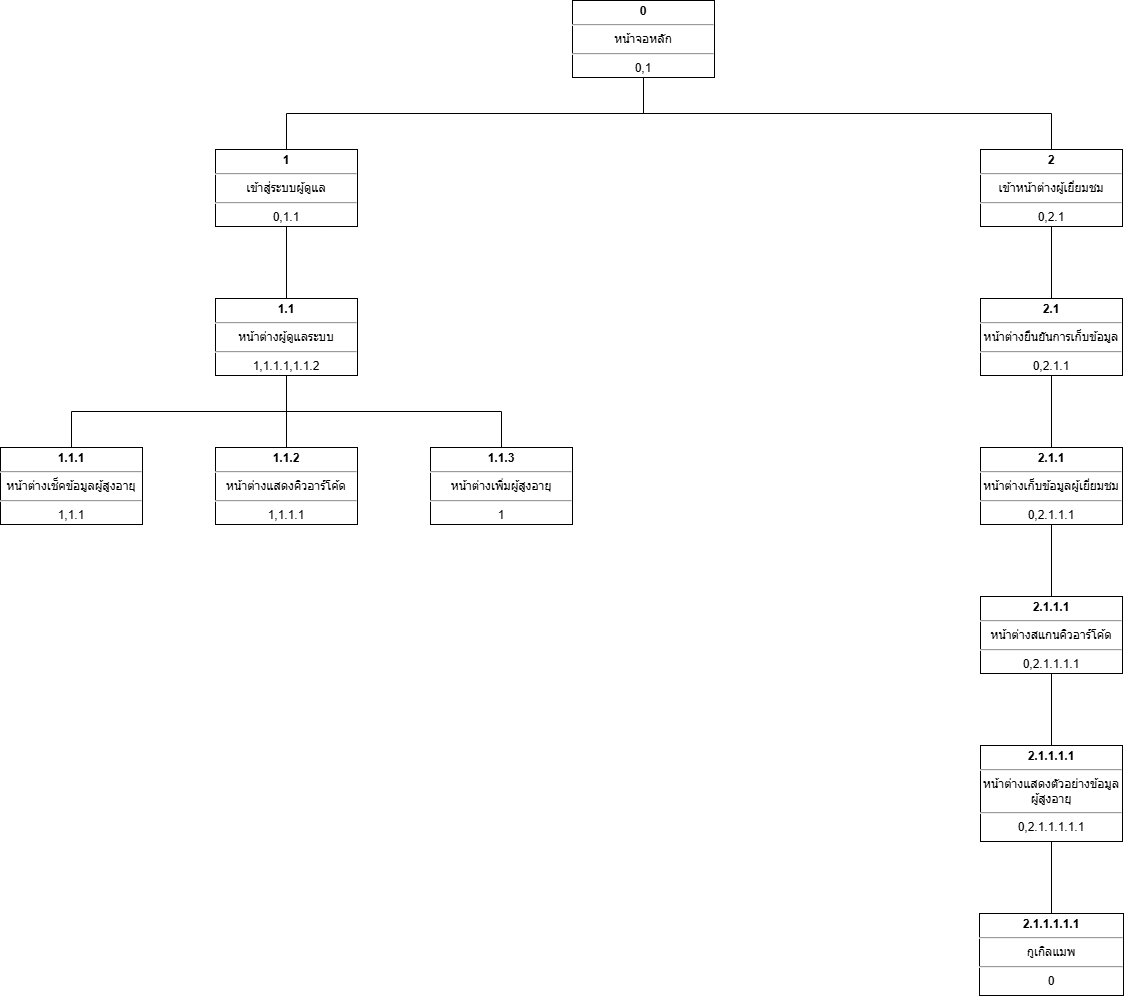

The diagram above was exported from draw.io. Its source (the exported page's mxGraphModel, read from the mxfile embedded in the PNG):
<mxGraphModel dx="2228" dy="801" grid="0" gridSize="10" guides="1" tooltips="1" connect="1" arrows="1" fold="1" page="0" pageScale="1" pageWidth="850" pageHeight="1100" math="0" shadow="0">
  <root>
    <mxCell id="0" />
    <mxCell id="1" parent="0" />
    <mxCell id="-CwAQLjjPJIAVZ8BJlK4-6" style="edgeStyle=orthogonalEdgeStyle;rounded=0;orthogonalLoop=1;jettySize=auto;html=1;exitX=0.5;exitY=1;exitDx=0;exitDy=0;entryX=0.5;entryY=0;entryDx=0;entryDy=0;fontSize=12;startSize=8;endSize=8;endArrow=none;startFill=0;" edge="1" parent="1" source="-CwAQLjjPJIAVZ8BJlK4-1" target="-CwAQLjjPJIAVZ8BJlK4-3">
      <mxGeometry relative="1" as="geometry" />
    </mxCell>
    <mxCell id="-CwAQLjjPJIAVZ8BJlK4-7" style="edgeStyle=orthogonalEdgeStyle;rounded=0;orthogonalLoop=1;jettySize=auto;html=1;exitX=0.5;exitY=1;exitDx=0;exitDy=0;entryX=0.5;entryY=0;entryDx=0;entryDy=0;fontSize=12;startSize=8;endSize=8;endArrow=none;startFill=0;" edge="1" parent="1" source="-CwAQLjjPJIAVZ8BJlK4-1" target="-CwAQLjjPJIAVZ8BJlK4-2">
      <mxGeometry relative="1" as="geometry" />
    </mxCell>
    <mxCell id="-CwAQLjjPJIAVZ8BJlK4-1" value="&lt;p style=&quot;margin:0px;margin-top:4px;text-align:center;&quot;&gt;&lt;/p&gt;&lt;div style=&quot;text-align: center;&quot;&gt;&lt;span style=&quot;background-color: transparent; color: light-dark(rgb(0, 0, 0), rgb(255, 255, 255));&quot;&gt;&lt;b&gt;0&lt;/b&gt;&lt;/span&gt;&lt;/div&gt;&lt;div style=&quot;text-align: center;&quot;&gt;&lt;hr&gt;&lt;/div&gt;&lt;div style=&quot;text-align: center;&quot;&gt;&lt;span style=&quot;background-color: transparent; color: light-dark(rgb(0, 0, 0), rgb(255, 255, 255));&quot;&gt;หน้าจอหลัก&lt;/span&gt;&lt;/div&gt;&lt;div style=&quot;text-align: center;&quot;&gt;&lt;hr&gt;0,1&lt;/div&gt;" style="verticalAlign=top;align=left;overflow=fill;html=1;whiteSpace=wrap;" vertex="1" parent="1">
      <mxGeometry x="-177" y="114" width="142" height="77" as="geometry" />
    </mxCell>
    <mxCell id="-CwAQLjjPJIAVZ8BJlK4-12" style="rounded=0;orthogonalLoop=1;jettySize=auto;html=1;exitX=0.5;exitY=1;exitDx=0;exitDy=0;entryX=0.5;entryY=0;entryDx=0;entryDy=0;fontSize=12;startSize=8;endSize=8;endArrow=none;startFill=0;" edge="1" parent="1" source="-CwAQLjjPJIAVZ8BJlK4-2" target="-CwAQLjjPJIAVZ8BJlK4-8">
      <mxGeometry relative="1" as="geometry" />
    </mxCell>
    <mxCell id="-CwAQLjjPJIAVZ8BJlK4-2" value="&lt;p style=&quot;margin:0px;margin-top:4px;text-align:center;&quot;&gt;&lt;/p&gt;&lt;div style=&quot;text-align: center;&quot;&gt;&lt;b&gt;1&lt;/b&gt;&lt;/div&gt;&lt;div style=&quot;text-align: center;&quot;&gt;&lt;hr&gt;&lt;/div&gt;&lt;div style=&quot;text-align: center;&quot;&gt;&lt;/div&gt;&lt;div style=&quot;text-align: center;&quot;&gt;เข้าสู่ระบบผู้ดูแล&lt;/div&gt;&lt;hr&gt;&lt;div style=&quot;text-align: center;&quot;&gt;0,1.1&lt;/div&gt;" style="verticalAlign=top;align=left;overflow=fill;html=1;whiteSpace=wrap;" vertex="1" parent="1">
      <mxGeometry x="-534" y="263" width="142" height="77" as="geometry" />
    </mxCell>
    <mxCell id="-CwAQLjjPJIAVZ8BJlK4-20" style="edgeStyle=none;curved=1;rounded=0;orthogonalLoop=1;jettySize=auto;html=1;exitX=0.5;exitY=1;exitDx=0;exitDy=0;entryX=0.5;entryY=0;entryDx=0;entryDy=0;fontSize=12;startSize=8;endSize=8;endArrow=none;startFill=0;" edge="1" parent="1" source="-CwAQLjjPJIAVZ8BJlK4-3" target="-CwAQLjjPJIAVZ8BJlK4-19">
      <mxGeometry relative="1" as="geometry" />
    </mxCell>
    <mxCell id="-CwAQLjjPJIAVZ8BJlK4-3" value="&lt;p style=&quot;margin:0px;margin-top:4px;text-align:center;&quot;&gt;&lt;/p&gt;&lt;div style=&quot;text-align: center;&quot;&gt;&lt;b&gt;2&lt;/b&gt;&lt;/div&gt;&lt;div style=&quot;text-align: center;&quot;&gt;&lt;hr&gt;&lt;/div&gt;&lt;div style=&quot;text-align: center;&quot;&gt;&lt;/div&gt;&lt;div style=&quot;text-align: center;&quot;&gt;เข้าหน้าต่างผู้เยี่ยมชม&lt;/div&gt;&lt;hr&gt;&lt;div style=&quot;text-align: center;&quot;&gt;0,2.1&lt;/div&gt;" style="verticalAlign=top;align=left;overflow=fill;html=1;whiteSpace=wrap;" vertex="1" parent="1">
      <mxGeometry x="231" y="263" width="142" height="77" as="geometry" />
    </mxCell>
    <mxCell id="-CwAQLjjPJIAVZ8BJlK4-15" style="edgeStyle=orthogonalEdgeStyle;rounded=0;orthogonalLoop=1;jettySize=auto;html=1;exitX=0.5;exitY=1;exitDx=0;exitDy=0;entryX=0.5;entryY=0;entryDx=0;entryDy=0;fontSize=12;startSize=8;endSize=8;endArrow=none;startFill=0;" edge="1" parent="1" source="-CwAQLjjPJIAVZ8BJlK4-8" target="-CwAQLjjPJIAVZ8BJlK4-13">
      <mxGeometry relative="1" as="geometry" />
    </mxCell>
    <mxCell id="-CwAQLjjPJIAVZ8BJlK4-16" style="edgeStyle=orthogonalEdgeStyle;rounded=0;orthogonalLoop=1;jettySize=auto;html=1;exitX=0.5;exitY=1;exitDx=0;exitDy=0;entryX=0.5;entryY=0;entryDx=0;entryDy=0;fontSize=12;startSize=8;endSize=8;endArrow=none;startFill=0;" edge="1" parent="1" source="-CwAQLjjPJIAVZ8BJlK4-8" target="-CwAQLjjPJIAVZ8BJlK4-14">
      <mxGeometry relative="1" as="geometry" />
    </mxCell>
    <mxCell id="-CwAQLjjPJIAVZ8BJlK4-18" style="edgeStyle=orthogonalEdgeStyle;rounded=0;orthogonalLoop=1;jettySize=auto;html=1;exitX=0.5;exitY=1;exitDx=0;exitDy=0;entryX=0.5;entryY=0;entryDx=0;entryDy=0;fontSize=12;startSize=8;endSize=8;endArrow=none;startFill=0;" edge="1" parent="1" source="-CwAQLjjPJIAVZ8BJlK4-8" target="-CwAQLjjPJIAVZ8BJlK4-17">
      <mxGeometry relative="1" as="geometry" />
    </mxCell>
    <mxCell id="-CwAQLjjPJIAVZ8BJlK4-8" value="&lt;p style=&quot;margin:0px;margin-top:4px;text-align:center;&quot;&gt;&lt;/p&gt;&lt;div style=&quot;text-align: center;&quot;&gt;&lt;b&gt;1.1&lt;/b&gt;&lt;/div&gt;&lt;div style=&quot;text-align: center;&quot;&gt;&lt;hr&gt;&lt;/div&gt;&lt;div style=&quot;text-align: center;&quot;&gt;&lt;/div&gt;&lt;div style=&quot;text-align: center;&quot;&gt;หน้าต่างผู้ดูแลระบบ&lt;/div&gt;&lt;hr&gt;&lt;div style=&quot;text-align: center;&quot;&gt;1,1.1.1,1.1.2&lt;/div&gt;" style="verticalAlign=top;align=left;overflow=fill;html=1;whiteSpace=wrap;" vertex="1" parent="1">
      <mxGeometry x="-534" y="412" width="142" height="77" as="geometry" />
    </mxCell>
    <mxCell id="-CwAQLjjPJIAVZ8BJlK4-13" value="&lt;p style=&quot;margin:0px;margin-top:4px;text-align:center;&quot;&gt;&lt;/p&gt;&lt;div style=&quot;text-align: center;&quot;&gt;&lt;b&gt;1.1.1&lt;/b&gt;&lt;/div&gt;&lt;div style=&quot;text-align: center;&quot;&gt;&lt;hr&gt;&lt;/div&gt;&lt;div style=&quot;text-align: center;&quot;&gt;&lt;/div&gt;&lt;div style=&quot;text-align: center;&quot;&gt;หน้าต่างเช็คข้อมูลผู้สูงอายุ&lt;/div&gt;&lt;hr&gt;&lt;div style=&quot;text-align: center;&quot;&gt;1,1.1&lt;/div&gt;" style="verticalAlign=top;align=left;overflow=fill;html=1;whiteSpace=wrap;" vertex="1" parent="1">
      <mxGeometry x="-749" y="561" width="142" height="77" as="geometry" />
    </mxCell>
    <mxCell id="-CwAQLjjPJIAVZ8BJlK4-14" value="&lt;p style=&quot;margin:0px;margin-top:4px;text-align:center;&quot;&gt;&lt;/p&gt;&lt;div style=&quot;text-align: center;&quot;&gt;&lt;b&gt;1.1.2&lt;/b&gt;&lt;/div&gt;&lt;div style=&quot;text-align: center;&quot;&gt;&lt;hr&gt;&lt;/div&gt;&lt;div style=&quot;text-align: center;&quot;&gt;&lt;/div&gt;&lt;div style=&quot;text-align: center;&quot;&gt;หน้าต่างแสดงคิวอาร์โค้ด&lt;/div&gt;&lt;hr&gt;&lt;div style=&quot;text-align: center;&quot;&gt;1,1.1.1&lt;/div&gt;" style="verticalAlign=top;align=left;overflow=fill;html=1;whiteSpace=wrap;" vertex="1" parent="1">
      <mxGeometry x="-534" y="561" width="142" height="77" as="geometry" />
    </mxCell>
    <mxCell id="-CwAQLjjPJIAVZ8BJlK4-17" value="&lt;p style=&quot;margin:0px;margin-top:4px;text-align:center;&quot;&gt;&lt;/p&gt;&lt;div style=&quot;text-align: center;&quot;&gt;&lt;b&gt;1.1.3&lt;/b&gt;&lt;/div&gt;&lt;div style=&quot;text-align: center;&quot;&gt;&lt;hr&gt;&lt;/div&gt;&lt;div style=&quot;text-align: center;&quot;&gt;&lt;/div&gt;&lt;div style=&quot;text-align: center;&quot;&gt;หน้าต่างเพิ่มผู้สูงอายุ&lt;/div&gt;&lt;hr&gt;&lt;div style=&quot;text-align: center;&quot;&gt;1&lt;/div&gt;" style="verticalAlign=top;align=left;overflow=fill;html=1;whiteSpace=wrap;" vertex="1" parent="1">
      <mxGeometry x="-319" y="561" width="142" height="77" as="geometry" />
    </mxCell>
    <mxCell id="-CwAQLjjPJIAVZ8BJlK4-22" style="edgeStyle=none;curved=1;rounded=0;orthogonalLoop=1;jettySize=auto;html=1;exitX=0.5;exitY=1;exitDx=0;exitDy=0;entryX=0.5;entryY=0;entryDx=0;entryDy=0;fontSize=12;startSize=8;endSize=8;endArrow=none;startFill=0;" edge="1" parent="1" source="-CwAQLjjPJIAVZ8BJlK4-19" target="-CwAQLjjPJIAVZ8BJlK4-21">
      <mxGeometry relative="1" as="geometry" />
    </mxCell>
    <mxCell id="-CwAQLjjPJIAVZ8BJlK4-19" value="&lt;p style=&quot;margin:0px;margin-top:4px;text-align:center;&quot;&gt;&lt;/p&gt;&lt;div style=&quot;text-align: center;&quot;&gt;&lt;b&gt;2.1&lt;/b&gt;&lt;/div&gt;&lt;div style=&quot;text-align: center;&quot;&gt;&lt;hr&gt;&lt;/div&gt;&lt;div style=&quot;text-align: center;&quot;&gt;&lt;/div&gt;&lt;div style=&quot;text-align: center;&quot;&gt;หน้าต่างยืนยันการเก็บข้อมูล&lt;/div&gt;&lt;hr&gt;&lt;div style=&quot;text-align: center;&quot;&gt;0,2.1.1&lt;/div&gt;" style="verticalAlign=top;align=left;overflow=fill;html=1;whiteSpace=wrap;" vertex="1" parent="1">
      <mxGeometry x="231" y="412" width="142" height="77" as="geometry" />
    </mxCell>
    <mxCell id="-CwAQLjjPJIAVZ8BJlK4-24" style="edgeStyle=none;curved=1;rounded=0;orthogonalLoop=1;jettySize=auto;html=1;exitX=0.5;exitY=1;exitDx=0;exitDy=0;entryX=0.5;entryY=0;entryDx=0;entryDy=0;fontSize=12;startSize=8;endSize=8;endArrow=none;startFill=0;" edge="1" parent="1" source="-CwAQLjjPJIAVZ8BJlK4-21" target="-CwAQLjjPJIAVZ8BJlK4-23">
      <mxGeometry relative="1" as="geometry" />
    </mxCell>
    <mxCell id="-CwAQLjjPJIAVZ8BJlK4-21" value="&lt;p style=&quot;margin:0px;margin-top:4px;text-align:center;&quot;&gt;&lt;/p&gt;&lt;div style=&quot;text-align: center;&quot;&gt;&lt;b&gt;2.1.1&lt;/b&gt;&lt;/div&gt;&lt;div style=&quot;text-align: center;&quot;&gt;&lt;hr&gt;&lt;/div&gt;&lt;div style=&quot;text-align: center;&quot;&gt;&lt;/div&gt;&lt;div style=&quot;text-align: center;&quot;&gt;หน้าต่างเก็บข้อมูลผู้เยี่ยมชม&lt;/div&gt;&lt;hr&gt;&lt;div style=&quot;text-align: center;&quot;&gt;0,2.1.1.1&lt;/div&gt;" style="verticalAlign=top;align=left;overflow=fill;html=1;whiteSpace=wrap;" vertex="1" parent="1">
      <mxGeometry x="231" y="561" width="142" height="77" as="geometry" />
    </mxCell>
    <mxCell id="-CwAQLjjPJIAVZ8BJlK4-27" style="edgeStyle=none;curved=1;rounded=0;orthogonalLoop=1;jettySize=auto;html=1;exitX=0.5;exitY=1;exitDx=0;exitDy=0;entryX=0.5;entryY=0;entryDx=0;entryDy=0;fontSize=12;startSize=8;endSize=8;endArrow=none;startFill=0;" edge="1" parent="1" source="-CwAQLjjPJIAVZ8BJlK4-23" target="-CwAQLjjPJIAVZ8BJlK4-25">
      <mxGeometry relative="1" as="geometry" />
    </mxCell>
    <mxCell id="-CwAQLjjPJIAVZ8BJlK4-23" value="&lt;p style=&quot;margin:0px;margin-top:4px;text-align:center;&quot;&gt;&lt;/p&gt;&lt;div style=&quot;text-align: center;&quot;&gt;&lt;b&gt;2.1.1.1&lt;/b&gt;&lt;/div&gt;&lt;div style=&quot;text-align: center;&quot;&gt;&lt;hr&gt;&lt;/div&gt;&lt;div style=&quot;text-align: center;&quot;&gt;&lt;/div&gt;&lt;div style=&quot;text-align: center;&quot;&gt;หน้าต่างสแกนคิวอาร์โค้ด&lt;/div&gt;&lt;hr&gt;&lt;div style=&quot;text-align: center;&quot;&gt;0,2.1.1.1.1&lt;/div&gt;" style="verticalAlign=top;align=left;overflow=fill;html=1;whiteSpace=wrap;" vertex="1" parent="1">
      <mxGeometry x="231" y="710" width="142" height="77" as="geometry" />
    </mxCell>
    <mxCell id="-CwAQLjjPJIAVZ8BJlK4-29" style="edgeStyle=none;curved=1;rounded=0;orthogonalLoop=1;jettySize=auto;html=1;exitX=0.5;exitY=1;exitDx=0;exitDy=0;entryX=0.5;entryY=0;entryDx=0;entryDy=0;fontSize=12;startSize=8;endSize=8;endArrow=none;startFill=0;" edge="1" parent="1" source="-CwAQLjjPJIAVZ8BJlK4-25" target="-CwAQLjjPJIAVZ8BJlK4-28">
      <mxGeometry relative="1" as="geometry" />
    </mxCell>
    <mxCell id="-CwAQLjjPJIAVZ8BJlK4-25" value="&lt;p style=&quot;margin:0px;margin-top:4px;text-align:center;&quot;&gt;&lt;/p&gt;&lt;div style=&quot;text-align: center;&quot;&gt;&lt;b&gt;2.1.1.1.1&lt;/b&gt;&lt;/div&gt;&lt;div style=&quot;text-align: center;&quot;&gt;&lt;hr&gt;&lt;/div&gt;&lt;div style=&quot;text-align: center;&quot;&gt;&lt;/div&gt;&lt;div style=&quot;text-align: center;&quot;&gt;หน้าต่างแสดงตัวอย่างข้อมูลผู้สูงอายุ&lt;/div&gt;&lt;hr&gt;&lt;div style=&quot;text-align: center;&quot;&gt;0,2.1.1.1.1.1&lt;/div&gt;" style="verticalAlign=top;align=left;overflow=fill;html=1;whiteSpace=wrap;" vertex="1" parent="1">
      <mxGeometry x="231" y="859" width="142" height="96" as="geometry" />
    </mxCell>
    <mxCell id="-CwAQLjjPJIAVZ8BJlK4-28" value="&lt;p style=&quot;margin:0px;margin-top:4px;text-align:center;&quot;&gt;&lt;/p&gt;&lt;div style=&quot;text-align: center;&quot;&gt;&lt;b&gt;2.1.1.1.1.1&lt;/b&gt;&lt;/div&gt;&lt;div style=&quot;text-align: center;&quot;&gt;&lt;hr&gt;&lt;/div&gt;&lt;div style=&quot;text-align: center;&quot;&gt;&lt;/div&gt;&lt;div style=&quot;text-align: center;&quot;&gt;กูเกิลแมพ&lt;/div&gt;&lt;hr&gt;&lt;div style=&quot;text-align: center;&quot;&gt;0&lt;/div&gt;" style="verticalAlign=top;align=left;overflow=fill;html=1;whiteSpace=wrap;" vertex="1" parent="1">
      <mxGeometry x="230" y="1027" width="144" height="82" as="geometry" />
    </mxCell>
  </root>
</mxGraphModel>